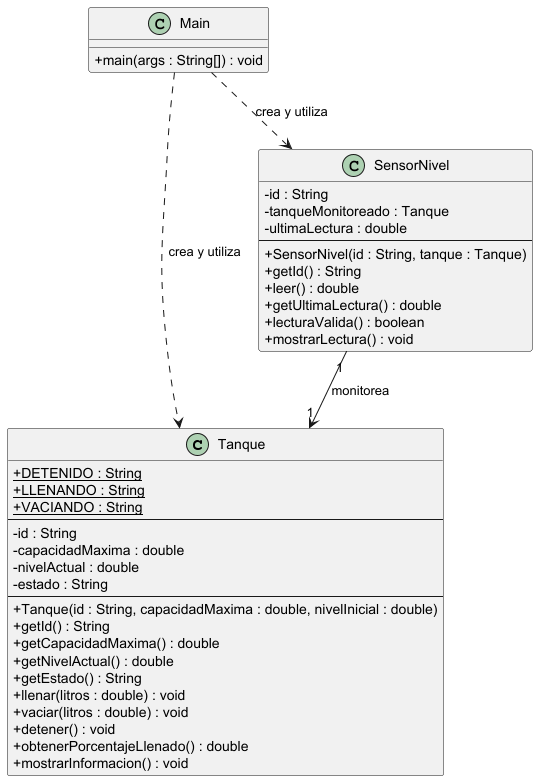

The diagram above was rendered by PlantUML. Its source (embedded in the PNG):
@startuml
skinparam classAttributeIconSize 0

class Tanque {
  + {static} DETENIDO : String
  + {static} LLENANDO : String
  + {static} VACIANDO : String
  --
  - id : String
  - capacidadMaxima : double
  - nivelActual : double
  - estado : String
  --
  + Tanque(id : String, capacidadMaxima : double, nivelInicial : double)
  + getId() : String
  + getCapacidadMaxima() : double
  + getNivelActual() : double
  + getEstado() : String
  + llenar(litros : double) : void
  + vaciar(litros : double) : void
  + detener() : void
  + obtenerPorcentajeLlenado() : double
  + mostrarInformacion() : void
}

class SensorNivel {
  - id : String
  - tanqueMonitoreado : Tanque
  - ultimaLectura : double
  --
  + SensorNivel(id : String, tanque : Tanque)
  + getId() : String
  + leer() : double
  + getUltimaLectura() : double
  + lecturaValida() : boolean
  + mostrarLectura() : void
}

class Main {
  + main(args : String[]) : void
}

SensorNivel "1" --> "1" Tanque : monitorea
Main ..> Tanque : crea y utiliza
Main ..> SensorNivel : crea y utiliza

@enduml